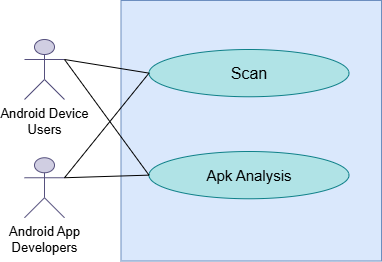

The diagram above was exported from draw.io. Its source (the exported page's mxGraphModel, read from the mxfile embedded in the PNG):
<mxGraphModel dx="1050" dy="1657" grid="1" gridSize="10" guides="1" tooltips="1" connect="1" arrows="1" fold="1" page="1" pageScale="1" pageWidth="850" pageHeight="1100" math="0" shadow="0">
  <root>
    <mxCell id="0" />
    <mxCell id="1" parent="0" />
    <mxCell id="N7atD_kXOOFne1TYINSe-1" value="" style="whiteSpace=wrap;html=1;aspect=fixed;movable=1;resizable=1;rotatable=1;deletable=1;editable=1;locked=0;connectable=1;fillColor=#dae8fc;strokeColor=#6c8ebf;" vertex="1" parent="1">
      <mxGeometry x="270.5" y="-722" width="260.5" height="260.5" as="geometry" />
    </mxCell>
    <mxCell id="N7atD_kXOOFne1TYINSe-2" value="&lt;font style=&quot;font-size: 13px;&quot;&gt;Android Device&lt;/font&gt;&lt;div&gt;&lt;font style=&quot;font-size: 13px;&quot;&gt;Users&lt;/font&gt;&lt;/div&gt;" style="shape=umlActor;verticalLabelPosition=bottom;verticalAlign=top;html=1;outlineConnect=0;strokeColor=#56517e;movable=1;resizable=1;rotatable=1;deletable=1;editable=1;locked=0;connectable=1;fillColor=#d0cee2;" vertex="1" parent="1">
      <mxGeometry x="174" y="-683" width="40" height="60" as="geometry" />
    </mxCell>
    <mxCell id="N7atD_kXOOFne1TYINSe-3" value="" style="endArrow=none;html=1;rounded=0;entryX=1;entryY=0.3333333333333333;entryDx=0;entryDy=0;entryPerimeter=0;exitX=0;exitY=0.5;exitDx=0;exitDy=0;strokeColor=#000000;movable=1;resizable=1;rotatable=1;deletable=1;editable=1;locked=0;connectable=1;" edge="1" parent="1" source="N7atD_kXOOFne1TYINSe-5" target="N7atD_kXOOFne1TYINSe-2">
      <mxGeometry width="50" height="50" relative="1" as="geometry">
        <mxPoint x="250.49999999999977" y="-600.75" as="sourcePoint" />
        <mxPoint x="311" y="-417" as="targetPoint" />
      </mxGeometry>
    </mxCell>
    <mxCell id="N7atD_kXOOFne1TYINSe-4" value="&lt;font style=&quot;font-size: 13px;&quot;&gt;Android App&lt;/font&gt;&lt;div&gt;&lt;span style=&quot;font-size: 13px; background-color: initial;&quot;&gt;Developers&lt;/span&gt;&lt;/div&gt;" style="shape=umlActor;verticalLabelPosition=bottom;verticalAlign=top;html=1;outlineConnect=0;strokeColor=#56517e;movable=1;resizable=1;rotatable=1;deletable=1;editable=1;locked=0;connectable=1;fillColor=#d0cee2;" vertex="1" parent="1">
      <mxGeometry x="174" y="-564.75" width="40" height="60" as="geometry" />
    </mxCell>
    <mxCell id="N7atD_kXOOFne1TYINSe-5" value="&lt;span style=&quot;font-size: 16px;&quot;&gt;Scan&lt;/span&gt;" style="ellipse;whiteSpace=wrap;html=1;fillColor=#b0e3e6;strokeColor=#0e8088;movable=1;resizable=1;rotatable=1;deletable=1;editable=1;locked=0;connectable=1;" vertex="1" parent="1">
      <mxGeometry x="298.5" y="-673" width="200" height="47.25" as="geometry" />
    </mxCell>
    <mxCell id="N7atD_kXOOFne1TYINSe-7" value="" style="endArrow=none;html=1;rounded=0;exitX=0;exitY=0.5;exitDx=0;exitDy=0;strokeColor=#000000;movable=1;resizable=1;rotatable=1;deletable=1;editable=1;locked=0;connectable=1;entryX=1;entryY=0.3333333333333333;entryDx=0;entryDy=0;entryPerimeter=0;" edge="1" parent="1" source="N7atD_kXOOFne1TYINSe-5" target="N7atD_kXOOFne1TYINSe-4">
      <mxGeometry width="50" height="50" relative="1" as="geometry">
        <mxPoint x="298.4999999999998" y="-536.375" as="sourcePoint" />
        <mxPoint x="190" y="-540" as="targetPoint" />
      </mxGeometry>
    </mxCell>
    <mxCell id="N7atD_kXOOFne1TYINSe-8" value="&lt;font style=&quot;font-size: 15px;&quot;&gt;Apk Analysis&lt;/font&gt;" style="ellipse;whiteSpace=wrap;html=1;fillColor=#b0e3e6;strokeColor=#0e8088;movable=1;resizable=1;rotatable=1;deletable=1;editable=1;locked=0;connectable=1;" vertex="1" parent="1">
      <mxGeometry x="298.5" y="-571" width="200" height="47.25" as="geometry" />
    </mxCell>
    <mxCell id="N7atD_kXOOFne1TYINSe-11" value="" style="endArrow=none;html=1;rounded=0;entryX=1;entryY=0.3333333333333333;entryDx=0;entryDy=0;entryPerimeter=0;exitX=0;exitY=0.5;exitDx=0;exitDy=0;strokeColor=#000000;movable=1;resizable=1;rotatable=1;deletable=1;editable=1;locked=0;connectable=1;" edge="1" parent="1" target="N7atD_kXOOFne1TYINSe-2" source="N7atD_kXOOFne1TYINSe-8">
      <mxGeometry width="50" height="50" relative="1" as="geometry">
        <mxPoint x="298.5" y="-507" as="sourcePoint" />
        <mxPoint x="213.5" y="-592" as="targetPoint" />
      </mxGeometry>
    </mxCell>
    <mxCell id="N7atD_kXOOFne1TYINSe-12" value="" style="endArrow=none;html=1;rounded=0;entryX=1;entryY=0.3333333333333333;entryDx=0;entryDy=0;entryPerimeter=0;exitX=0;exitY=0.5;exitDx=0;exitDy=0;strokeColor=#000000;movable=1;resizable=1;rotatable=1;deletable=1;editable=1;locked=0;connectable=1;" edge="1" parent="1" source="N7atD_kXOOFne1TYINSe-8" target="N7atD_kXOOFne1TYINSe-4">
      <mxGeometry width="50" height="50" relative="1" as="geometry">
        <mxPoint x="299" y="-455" as="sourcePoint" />
        <mxPoint x="214" y="-540" as="targetPoint" />
      </mxGeometry>
    </mxCell>
  </root>
</mxGraphModel>